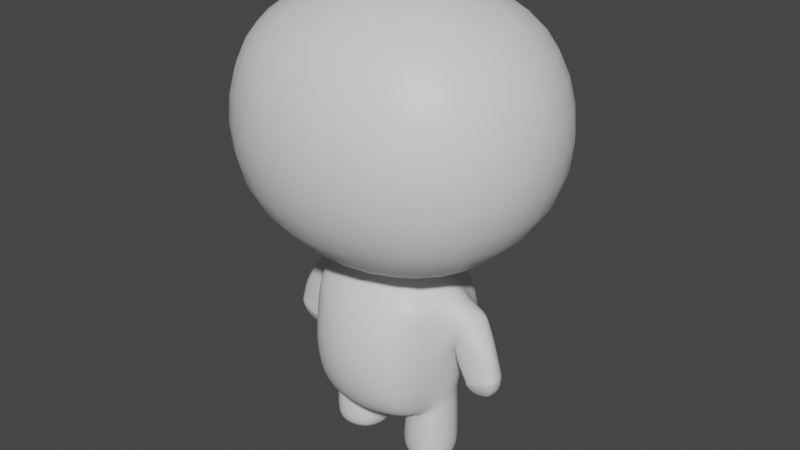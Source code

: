 # Source: fox-v1.blend  (saved by Blender 3.6.11; exported with 4.5.12 LTS)
import bpy
from mathutils import Matrix  # noqa: F401  (used for matrix-valued properties, if any)

bpy.ops.wm.read_factory_settings(use_empty=True)
scene = bpy.context.scene
scene.name = 'Scene'

# ---- collections
col_collection = bpy.data.collections.new('Collection'); scene.collection.children.link(col_collection)

# ---- materials (node trees are filled in below, after node groups)
mat_material = bpy.data.materials.new('Material')
mat_material.alpha_threshold = 0.0
mat_material.use_transparent_shadow = False
mat_material.roughness = 0.5
mat_material.line_color = (0.0, 0.0, 0.0, 1.0)

# ---- material node trees
mat_material.use_nodes = True; mat_material.node_tree.nodes.clear()
_N = mat_material.node_tree.nodes; _L = mat_material.node_tree.links
n0 = _N.new('ShaderNodeOutputMaterial'); n0.name = 'Material Output'; n0.location = (300, 300)
n1 = _N.new('ShaderNodeBsdfPrincipled'); n1.name = 'Principled BSDF'; n1.location = (10, 300)
n1.distribution = 'GGX'
n1.subsurface_method = 'RANDOM_WALK_SKIN'
n1.inputs[3].default_value = 1.45
n1.inputs[27].default_value = (0.0, 0.0, 0.0, 1.0)
n1.inputs[28].default_value = 1.0
_L.new(n1.outputs[0], n0.inputs[0])
n0.is_active_output = True

# ---- world
world_world = bpy.data.worlds.new('World'); scene.world = world_world
world_world.use_nodes = True; world_world.node_tree.nodes.clear()
_N = world_world.node_tree.nodes; _L = world_world.node_tree.links
n0 = _N.new('ShaderNodeOutputWorld'); n0.name = 'World Output'; n0.location = (300, 300)
n1 = _N.new('ShaderNodeBackground'); n1.name = 'Background'; n1.location = (10, 300)
n1.inputs[0].default_value = (0.05088, 0.05088, 0.05088, 1.0)
_L.new(n1.outputs[0], n0.inputs[0])
n0.is_active_output = True
world_world.color = (0.05088, 0.05088, 0.05088)
world_world.use_sun_shadow = False
world_world.sun_shadow_jitter_overblur = 0.0

# ---- meshes
me_cube = bpy.data.meshes.new('Cube')
me_cube.from_pydata([(-0.4877, 0.5012, 0.5577), (-0.6097, 0.5, -0.713), (-0.4153, -0.4928, 0.4749), (-0.4973, -0.5, -0.6451), (-0.7213, 0.1993, -0.6956), (-0.7451, 0.0002094, -0.7473), (-0.6088, -0.1986, -0.6263), (0.0, 0.6096, -0.7799), (-0.2945, 0.5729, -0.7346), (-0.57, -0.5729, -0.3995), (-0.5896, -0.6096, -0.03231), (-0.4969, -0.5592, 0.268), (-0.5571, 0.5831, 0.3368), (-0.5896, 0.6096, -0.03231), (-0.5701, 0.5729, -0.3963), (0.0, -0.6082, 0.6216), (-0.2521, -0.5682, 0.5757), (-0.2945, -0.5729, -0.7346), (0.0, -0.6096, -0.7799), (-0.4417, -0.3011, 0.5539), (-0.4722, 0.2835, 0.6763), (-0.2837, 0.5766, 0.6119), (0.0, 0.611, 0.6266), (0.0, 0.3418, 0.7572), (-0.2506, 0.2195, 0.6954), (0.0, 0.005279, 0.7391), (-0.1733, -0.01646, 0.7225), (0.0, -0.3212, 0.799), (-0.2272, -0.2283, 0.6017), (0.0, -0.7818, -0.4463), (0.0, -0.8395, -0.03865), (0.0, -0.7818, 0.3342), (-0.3137, -0.729, -0.4246), (-0.3312, -0.7818, -0.03715), (-0.3112, -0.729, 0.3176), (-0.7179, -0.2497, -0.4218), (-0.7202, -0.2151, -0.1665), (-0.6105, -0.2106, 0.4224), (-0.771, 0.001225, -0.1394), (-0.7215, 0.008558, 0.4663), (-0.7178, 0.2506, -0.4203), (-0.7257, 0.2181, -0.1629), (-0.6338, 0.2369, 0.5161), (-0.3145, 0.3162, -0.935), (0.0, 0.3331, -1.009), (-0.3319, -1.399e-08, -1.009), (0.0, -5.609e-09, -1.101), (-0.3145, -0.3162, -0.935), (0.0, -0.3331, -1.009), (-0.3137, 0.729, -0.4246), (-0.3312, 0.7818, -0.03715), (-0.3112, 0.729, 0.3176), (0.0, 0.7818, -0.4463), (0.0, 0.8395, -0.03865), (0.0, 0.7818, 0.3342), (-0.4417, -0.3011, 0.5539), (-0.4722, 0.2835, 0.6763), (-0.2506, 0.2195, 0.6954), (-0.1733, -0.01646, 0.7225), (-0.2272, -0.2283, 0.6017), (-0.6105, -0.2106, 0.4224), (-0.7215, 0.008558, 0.4663), (-0.6338, 0.2369, 0.5161), (-0.4329, -0.3309, 0.9626), (-0.4664, 0.3118, 0.9626), (-0.2228, 0.2414, 0.9626), (-0.1378, -0.01799, 0.9626), (-0.1971, -0.2509, 0.9626), (-0.6184, -0.2315, 0.9626), (-0.7405, 0.00951, 0.9626), (-0.6441, 0.2605, 0.9626), (-0.4329, -0.3309, 1.246), (-0.4664, 0.3118, 1.246), (-0.2228, 0.2414, 1.246), (-0.1378, -0.01799, 1.246), (-0.1971, -0.2509, 1.246), (-0.6184, -0.2315, 1.246), (-0.7405, 0.00951, 1.246), (-0.6441, 0.2605, 1.246), (-0.4325, -0.03374, 1.246), (-0.4359, 0.03003, 1.246), (-0.4117, 0.02305, 1.246), (-0.4033, -0.002691, 1.246), (-0.4091, -0.0258, 1.246), (-0.451, -0.02387, 1.246), (-0.4631, 3.796e-05, 1.246), (-0.4535, 0.02495, 1.246), (-0.9493, 0.1447, -0.5238), (-0.9326, 0.000362, -0.5889), (-0.924, -0.1438, -0.5502), (-0.8867, -0.1808, -0.4068), (-0.84, -0.1558, -0.2277), (-0.835, 0.001098, -0.2086), (-0.8212, 0.1819, -0.366), (-0.8495, 0.1584, -0.2331), (-0.927, 0.1447, -0.4719), (-1.04, 0.000362, -0.4645), (-0.9887, -0.1438, -0.5161), (-0.8915, -0.1808, -0.4042), (-0.77, -0.1558, -0.2646), (-0.7571, 0.001098, -0.2497), (-0.8892, 0.1819, -0.3786), (-0.769, 0.1584, -0.2634), (-1.145, 0.1447, -0.2487), (-1.177, 0.000362, -0.2664), (-1.072, -0.1438, -0.2341), (-0.9447, -0.1808, -0.1574), (-0.7862, -0.1558, -0.0617), (-0.7694, 0.001098, -0.05152), (-0.9523, 0.1819, -0.1609), (-0.7857, 0.1584, -0.07054), (-1.215, 0.134, 0.02169), (-1.245, 0.000392, 0.005553), (-1.155, -0.133, 0.02974), (-1.038, -0.1673, 0.1007), (-0.891, -0.1441, 0.1893), (-0.928, 0.001073, 0.1782), (-1.031, 0.1684, 0.1021), (-0.9427, 0.1466, 0.1701), (-1.224, 0.134, 0.04288), (-1.256, 0.0003919, 0.03156), (-1.165, -0.133, 0.05047), (-1.038, -0.1673, 0.1022), (-0.8797, -0.1441, 0.1669), (-0.9166, 0.001073, 0.1527), (-1.095, 0.1684, 0.08899), (-0.869, 0.1466, 0.1617), (-1.198, 0.07673, 0.2164), (-1.216, 0.000552, 0.2095), (-1.21, -0.07551, 0.2103), (-1.075, -0.09506, 0.2561), (-0.9853, -0.08185, 0.295), (-0.9604, 0.0009406, 0.2976), (-1.125, 0.09638, 0.2444), (-0.9694, 0.08395, 0.2942), (-1.071, 0.0007645, 0.291), (-1.071, 0.0007645, 0.291), (-1.071, 0.0007645, 0.291), (-1.071, 0.0007645, 0.291), (-1.135, 0.0007645, 0.2763), (-1.071, 0.0007645, 0.291), (-1.135, 0.0007645, 0.2763), (-1.12, 0.0007645, 0.279)], [], [(23, 24, 26, 25), (25, 26, 28, 27), (22, 21, 24, 23), (21, 0, 20, 24), (28, 19, 2, 16), (27, 28, 16, 15), (29, 30, 33, 32), (30, 31, 34, 33), (31, 15, 16, 34), (34, 16, 2, 11), (33, 34, 11, 10), (32, 33, 10, 9), (17, 32, 9, 3), (18, 29, 32, 17), (36, 37, 39, 38), (38, 39, 42, 41), (3, 9, 35, 6), (9, 10, 36, 35), (10, 11, 37, 36), (11, 2, 19, 37), (42, 20, 0, 12), (41, 42, 12, 13), (40, 41, 13, 14), (4, 40, 14, 1), (43, 44, 46, 45), (45, 46, 48, 47), (1, 8, 43, 4), (8, 7, 44, 43), (47, 48, 18, 17), (6, 47, 17, 3), (5, 45, 47, 6), (4, 43, 45, 5), (49, 50, 53, 52), (50, 51, 54, 53), (1, 14, 49, 8), (14, 13, 50, 49), (13, 12, 51, 50), (12, 0, 21, 51), (51, 21, 22, 54), (8, 49, 52, 7), (26, 24, 57, 58), (37, 19, 55, 60), (39, 37, 60, 61), (24, 20, 56, 57), (28, 26, 58, 59), (42, 39, 61, 62), (20, 42, 62, 56), (19, 28, 59, 55), (56, 62, 70, 64), (62, 61, 69, 70), (55, 59, 67, 63), (59, 58, 66, 67), (60, 55, 63, 68), (61, 60, 68, 69), (57, 56, 64, 65), (58, 57, 65, 66), (64, 70, 78, 72), (70, 69, 77, 78), (63, 67, 75, 71), (67, 66, 74, 75), (68, 63, 71, 76), (69, 68, 76, 77), (65, 64, 72, 73), (66, 65, 73, 74), (76, 71, 79, 84), (77, 76, 84, 85), (73, 72, 80, 81), (74, 73, 81, 82), (72, 78, 86, 80), (78, 77, 85, 86), (71, 75, 83, 79), (75, 74, 82, 83), (38, 41, 94, 92), (5, 6, 89, 88), (40, 4, 87, 93), (36, 38, 92, 91), (35, 36, 91, 90), (6, 35, 90, 89), (41, 40, 93, 94), (4, 5, 88, 87), (93, 87, 95, 101), (92, 94, 102, 100), (90, 91, 99, 98), (87, 88, 96, 95), (89, 90, 98, 97), (94, 93, 101, 102), (91, 92, 100, 99), (88, 89, 97, 96), (96, 97, 105, 104), (101, 95, 103, 109), (100, 102, 110, 108), (98, 99, 107, 106), (95, 96, 104, 103), (97, 98, 106, 105), (102, 101, 109, 110), (99, 100, 108, 107), (104, 105, 113, 112), (109, 103, 111, 117), (108, 110, 118, 116), (106, 107, 115, 114), (103, 104, 112, 111), (105, 106, 114, 113), (110, 109, 117, 118), (107, 108, 116, 115), (111, 112, 120, 119), (113, 114, 122, 121), (118, 117, 125, 126), (115, 116, 124, 123), (112, 113, 121, 120), (117, 111, 119, 125), (116, 118, 126, 124), (114, 115, 123, 122), (125, 119, 127, 133), (124, 126, 134, 132), (122, 123, 131, 130), (119, 120, 128, 127), (121, 122, 130, 129), (126, 125, 133, 134), (123, 124, 132, 131), (120, 121, 129, 128), (128, 129, 137, 136), (133, 127, 135, 141), (132, 134, 142, 140), (130, 131, 139, 138), (127, 128, 136, 135), (129, 130, 138, 137), (134, 133, 141, 142), (131, 132, 140, 139)])
me_cube.polygons.foreach_set('use_smooth', [True] * 128)
_uv = me_cube.uv_layers.new(name='UVMap')
_uv.uv.foreach_set('vector', [0.75, 0.5625, 0.8125, 0.5625, 0.8125, 0.625, 0.75, 0.625, 0.75, 0.625, 0.8125, 0.625, 0.8125, 0.6875, 0.75, 0.6875, 0.75, 0.5, 0.8125, 0.5, 0.8125, 0.5625, 0.75, 0.5625, 0.8125, 0.5, 0.875, 0.5, 0.875, 0.5625, 0.8125, 0.5625, 0.8125, 0.6875, 0.875, 0.6875, 0.875, 0.75, 0.8125, 0.75, 0.75, 0.6875, 0.8125, 0.6875, 0.8125, 0.75, 0.75, 0.75, 0.4375, 0.875, 0.5, 0.875, 0.5, 0.9375, 0.4375, 0.9375, 0.5, 0.875, 0.5625, 0.875, 0.5625, 0.9375, 0.5, 0.9375, 0.5625, 0.875, 0.625, 0.875, 0.625, 0.9375, 0.5625, 0.9375, 0.5625, 0.9375, 0.625, 0.9375, 0.625, 1.0, 0.5625, 1.0, 0.5, 0.9375, 0.5625, 0.9375, 0.5625, 1.0, 0.5, 1.0, 0.4375, 0.9375, 0.5, 0.9375, 0.5, 1.0, 0.4375, 1.0, 0.375, 0.9375, 0.4375, 0.9375, 0.4375, 1.0, 0.375, 1.0, 0.375, 0.875, 0.4375, 0.875, 0.4375, 0.9375, 0.375, 0.9375, 0.5, 0.0625, 0.5625, 0.0625, 0.5625, 0.125, 0.5, 0.125, 0.5, 0.125, 0.5625, 0.125, 0.5625, 0.1875, 0.5, 0.1875, 0.375, 0.0, 0.4375, 0.0, 0.4375, 0.0625, 0.375, 0.0625, 0.4375, 0.0, 0.5, 0.0, 0.5, 0.0625, 0.4375, 0.0625, 0.5, 0.0, 0.5625, 0.0, 0.5625, 0.0625, 0.5, 0.0625, 0.5625, 0.0, 0.625, 0.0, 0.625, 0.0625, 0.5625, 0.0625, 0.5625, 0.1875, 0.625, 0.1875, 0.625, 0.25, 0.5625, 0.25, 0.5, 0.1875, 0.5625, 0.1875, 0.5625, 0.25, 0.5, 0.25, 0.4375, 0.1875, 0.5, 0.1875, 0.5, 0.25, 0.4375, 0.25, 0.375, 0.1875, 0.4375, 0.1875, 0.4375, 0.25, 0.375, 0.25, 0.1875, 0.5625, 0.25, 0.5625, 0.25, 0.625, 0.1875, 0.625, 0.1875, 0.625, 0.25, 0.625, 0.25, 0.6875, 0.1875, 0.6875, 0.125, 0.5, 0.1875, 0.5, 0.1875, 0.5625, 0.125, 0.5625, 0.1875, 0.5, 0.25, 0.5, 0.25, 0.5625, 0.1875, 0.5625, 0.1875, 0.6875, 0.25, 0.6875, 0.25, 0.75, 0.1875, 0.75, 0.125, 0.6875, 0.1875, 0.6875, 0.1875, 0.75, 0.125, 0.75, 0.125, 0.625, 0.1875, 0.625, 0.1875, 0.6875, 0.125, 0.6875, 0.125, 0.5625, 0.1875, 0.5625, 0.1875, 0.625, 0.125, 0.625, 0.4375, 0.3125, 0.5, 0.3125, 0.5, 0.375, 0.4375, 0.375, 0.5, 0.3125, 0.5625, 0.3125, 0.5625, 0.375, 0.5, 0.375, 0.375, 0.25, 0.4375, 0.25, 0.4375, 0.3125, 0.375, 0.3125, 0.4375, 0.25, 0.5, 0.25, 0.5, 0.3125, 0.4375, 0.3125, 0.5, 0.25, 0.5625, 0.25, 0.5625, 0.3125, 0.5, 0.3125, 0.5625, 0.25, 0.625, 0.25, 0.625, 0.3125, 0.5625, 0.3125, 0.5625, 0.3125, 0.625, 0.3125, 0.625, 0.375, 0.5625, 0.375, 0.375, 0.3125, 0.4375, 0.3125, 0.4375, 0.375, 0.375, 0.375, 0.8125, 0.625, 0.8125, 0.5625, 0.8125, 0.5625, 0.8125, 0.625, 0.5625, 0.0625, 0.625, 0.0625, 0.625, 0.0625, 0.5625, 0.0625, 0.5625, 0.125, 0.5625, 0.0625, 0.5625, 0.0625, 0.5625, 0.125, 0.8125, 0.5625, 0.875, 0.5625, 0.875, 0.5625, 0.8125, 0.5625, 0.8125, 0.6875, 0.8125, 0.625, 0.8125, 0.625, 0.8125, 0.6875, 0.5625, 0.1875, 0.5625, 0.125, 0.5625, 0.125, 0.5625, 0.1875, 0.625, 0.1875, 0.5625, 0.1875, 0.5625, 0.1875, 0.625, 0.1875, 0.875, 0.6875, 0.8125, 0.6875, 0.8125, 0.6875, 0.875, 0.6875, 0.625, 0.1875, 0.5625, 0.1875, 0.5625, 0.1875, 0.625, 0.1875, 0.5625, 0.1875, 0.5625, 0.125, 0.5625, 0.125, 0.5625, 0.1875, 0.875, 0.6875, 0.8125, 0.6875, 0.8125, 0.6875, 0.875, 0.6875, 0.8125, 0.6875, 0.8125, 0.625, 0.8125, 0.625, 0.8125, 0.6875, 0.5625, 0.0625, 0.625, 0.0625, 0.625, 0.0625, 0.5625, 0.0625, 0.5625, 0.125, 0.5625, 0.0625, 0.5625, 0.0625, 0.5625, 0.125, 0.8125, 0.5625, 0.875, 0.5625, 0.875, 0.5625, 0.8125, 0.5625, 0.8125, 0.625, 0.8125, 0.5625, 0.8125, 0.5625, 0.8125, 0.625, 0.625, 0.1875, 0.5625, 0.1875, 0.5625, 0.1875, 0.625, 0.1875, 0.5625, 0.1875, 0.5625, 0.125, 0.5625, 0.125, 0.5625, 0.1875, 0.875, 0.6875, 0.8125, 0.6875, 0.8125, 0.6875, 0.875, 0.6875, 0.8125, 0.6875, 0.8125, 0.625, 0.8125, 0.625, 0.8125, 0.6875, 0.5625, 0.0625, 0.625, 0.0625, 0.625, 0.0625, 0.5625, 0.0625, 0.5625, 0.125, 0.5625, 0.0625, 0.5625, 0.0625, 0.5625, 0.125, 0.8125, 0.5625, 0.875, 0.5625, 0.875, 0.5625, 0.8125, 0.5625, 0.8125, 0.625, 0.8125, 0.5625, 0.8125, 0.5625, 0.8125, 0.625, 0.5625, 0.0625, 0.625, 0.0625, 0.625, 0.0625, 0.5625, 0.0625, 0.5625, 0.125, 0.5625, 0.0625, 0.5625, 0.0625, 0.5625, 0.125, 0.8125, 0.5625, 0.875, 0.5625, 0.875, 0.5625, 0.8125, 0.5625, 0.8125, 0.625, 0.8125, 0.5625, 0.8125, 0.5625, 0.8125, 0.625, 0.625, 0.1875, 0.5625, 0.1875, 0.5625, 0.1875, 0.625, 0.1875, 0.5625, 0.1875, 0.5625, 0.125, 0.5625, 0.125, 0.5625, 0.1875, 0.875, 0.6875, 0.8125, 0.6875, 0.8125, 0.6875, 0.875, 0.6875, 0.8125, 0.6875, 0.8125, 0.625, 0.8125, 0.625, 0.8125, 0.6875, 0.5, 0.125, 0.5, 0.1875, 0.5, 0.1875, 0.5, 0.125, 0.125, 0.625, 0.125, 0.6875, 0.125, 0.6875, 0.125, 0.625, 0.4375, 0.1875, 0.375, 0.1875, 0.375, 0.1875, 0.4375, 0.1875, 0.5, 0.0625, 0.5, 0.125, 0.5, 0.125, 0.5, 0.0625, 0.4375, 0.0625, 0.5, 0.0625, 0.5, 0.0625, 0.4375, 0.0625, 0.375, 0.0625, 0.4375, 0.0625, 0.4375, 0.0625, 0.375, 0.0625, 0.5, 0.1875, 0.4375, 0.1875, 0.4375, 0.1875, 0.5, 0.1875, 0.125, 0.5625, 0.125, 0.625, 0.125, 0.625, 0.125, 0.5625, 0.4375, 0.1875, 0.375, 0.1875, 0.375, 0.1875, 0.4375, 0.1875, 0.5, 0.125, 0.5, 0.1875, 0.5, 0.1875, 0.5, 0.125, 0.4375, 0.0625, 0.5, 0.0625, 0.5, 0.0625, 0.4375, 0.0625, 0.125, 0.5625, 0.125, 0.625, 0.125, 0.625, 0.125, 0.5625, 0.375, 0.0625, 0.4375, 0.0625, 0.4375, 0.0625, 0.375, 0.0625, 0.5, 0.1875, 0.4375, 0.1875, 0.4375, 0.1875, 0.5, 0.1875, 0.5, 0.0625, 0.5, 0.125, 0.5, 0.125, 0.5, 0.0625, 0.125, 0.625, 0.125, 0.6875, 0.125, 0.6875, 0.125, 0.625, 0.125, 0.625, 0.125, 0.6875, 0.125, 0.6875, 0.125, 0.625, 0.4375, 0.1875, 0.375, 0.1875, 0.375, 0.1875, 0.4375, 0.1875, 0.5, 0.125, 0.5, 0.1875, 0.5, 0.1875, 0.5, 0.125, 0.4375, 0.0625, 0.5, 0.0625, 0.5, 0.0625, 0.4375, 0.0625, 0.125, 0.5625, 0.125, 0.625, 0.125, 0.625, 0.125, 0.5625, 0.375, 0.0625, 0.4375, 0.0625, 0.4375, 0.0625, 0.375, 0.0625, 0.5, 0.1875, 0.4375, 0.1875, 0.4375, 0.1875, 0.5, 0.1875, 0.5, 0.0625, 0.5, 0.125, 0.5, 0.125, 0.5, 0.0625, 0.125, 0.625, 0.125, 0.6875, 0.125, 0.6875, 0.125, 0.625, 0.4375, 0.1875, 0.375, 0.1875, 0.375, 0.1875, 0.4375, 0.1875, 0.5, 0.125, 0.5, 0.1875, 0.5, 0.1875, 0.5, 0.125, 0.4375, 0.0625, 0.5, 0.0625, 0.5, 0.0625, 0.4375, 0.0625, 0.125, 0.5625, 0.125, 0.625, 0.125, 0.625, 0.125, 0.5625, 0.375, 0.0625, 0.4375, 0.0625, 0.4375, 0.0625, 0.375, 0.0625, 0.5, 0.1875, 0.4375, 0.1875, 0.4375, 0.1875, 0.5, 0.1875, 0.5, 0.0625, 0.5, 0.125, 0.5, 0.125, 0.5, 0.0625, 0.125, 0.5625, 0.125, 0.625, 0.125, 0.625, 0.125, 0.5625, 0.375, 0.0625, 0.4375, 0.0625, 0.4375, 0.0625, 0.375, 0.0625, 0.5, 0.1875, 0.4375, 0.1875, 0.4375, 0.1875, 0.5, 0.1875, 0.5, 0.0625, 0.5, 0.125, 0.5, 0.125, 0.5, 0.0625, 0.125, 0.625, 0.125, 0.6875, 0.125, 0.6875, 0.125, 0.625, 0.4375, 0.1875, 0.375, 0.1875, 0.375, 0.1875, 0.4375, 0.1875, 0.5, 0.125, 0.5, 0.1875, 0.5, 0.1875, 0.5, 0.125, 0.4375, 0.0625, 0.5, 0.0625, 0.5, 0.0625, 0.4375, 0.0625, 0.4375, 0.1875, 0.375, 0.1875, 0.375, 0.1875, 0.4375, 0.1875, 0.5, 0.125, 0.5, 0.1875, 0.5, 0.1875, 0.5, 0.125, 0.4375, 0.0625, 0.5, 0.0625, 0.5, 0.0625, 0.4375, 0.0625, 0.125, 0.5625, 0.125, 0.625, 0.125, 0.625, 0.125, 0.5625, 0.375, 0.0625, 0.4375, 0.0625, 0.4375, 0.0625, 0.375, 0.0625, 0.5, 0.1875, 0.4375, 0.1875, 0.4375, 0.1875, 0.5, 0.1875, 0.5, 0.0625, 0.5, 0.125, 0.5, 0.125, 0.5, 0.0625, 0.125, 0.625, 0.125, 0.6875, 0.125, 0.6875, 0.125, 0.625, 0.125, 0.625, 0.125, 0.6875, 0.125, 0.6875, 0.125, 0.625, 0.4375, 0.1875, 0.375, 0.1875, 0.375, 0.1875, 0.4375, 0.1875, 0.5, 0.125, 0.5, 0.1875, 0.5, 0.1875, 0.5, 0.125, 0.4375, 0.0625, 0.5, 0.0625, 0.5, 0.0625, 0.4375, 0.0625, 0.125, 0.5625, 0.125, 0.625, 0.125, 0.625, 0.125, 0.5625, 0.375, 0.0625, 0.4375, 0.0625, 0.4375, 0.0625, 0.375, 0.0625, 0.5, 0.1875, 0.4375, 0.1875, 0.4375, 0.1875, 0.5, 0.1875, 0.5, 0.0625, 0.5, 0.125, 0.5, 0.125, 0.5, 0.0625])
me_cube.materials.append(mat_material)
me_cube.use_mirror_vertex_groups = False
me_cube.update()
me_cube_001 = bpy.data.meshes.new('Cube.001')
me_cube_001.from_pydata([(0.4846, 0.4846, 0.4846), (0.4846, 0.4846, -0.4846), (0.4846, -0.4846, 0.4846), (0.4846, -0.4846, -0.4846), (0.2895, 0.5492, -0.5492), (9.08e-09, 0.5802, -0.5802), (0.5492, 0.5492, 0.2895), (0.5802, 0.5802, 2.794e-09), (0.5492, 0.5492, -0.2895), (0.5492, -0.5492, 0.2895), (0.5802, -0.5802, 2.794e-09), (0.5492, -0.5492, -0.2895), (0.2895, -0.5492, 0.5492), (-4.54e-09, -0.5802, 0.5802), (0.5492, 0.2895, 0.5492), (0.5802, -5.588e-09, 0.5802), (0.5492, -0.2895, 0.5492), (-2.445e-09, -0.5802, -0.5802), (0.2895, -0.5492, -0.5492), (-2.212e-09, 0.5802, 0.5802), (0.2895, 0.5492, 0.5492), (0.5492, -0.2895, -0.5492), (0.5802, -1.863e-09, -0.5802), (0.5492, 0.2895, -0.5492), (0.305, 0.305, 0.6961), (2.794e-09, 0.3179, 0.7458), (0.3179, 9.313e-10, 0.7458), (-4.657e-09, 1.863e-09, 0.8016), (0.305, -0.305, 0.6961), (-4.657e-09, -0.3179, 0.7458), (0.305, -0.6961, -0.305), (0.3179, -0.7458, -2.794e-09), (0.305, -0.6961, 0.305), (-6.519e-09, -0.7458, -0.3179), (9.313e-09, -0.8016, 4.657e-09), (9.313e-10, -0.7458, 0.3179), (-3.725e-09, 0.3179, -0.7458), (0.305, 0.305, -0.6961), (1.863e-09, -5.588e-09, -0.8016), (0.3179, 1.863e-09, -0.7458), (6.519e-09, -0.3179, -0.7458), (0.305, -0.305, -0.6961), (0.6961, 0.305, -0.305), (0.7458, 0.3179, -3.725e-09), (0.6961, 0.305, 0.305), (0.7458, -6.519e-09, -0.3179), (0.8016, 1.863e-09, 1.863e-09), (0.7458, 9.313e-10, 0.3179), (0.6961, -0.305, -0.305), (0.7458, -0.3179, 8.382e-09), (0.6961, -0.305, 0.305), (1.397e-08, 0.7458, -0.3179), (2.049e-08, 0.8016, 1.863e-09), (-5.588e-09, 0.7458, 0.3179), (0.305, 0.6961, -0.305), (0.3179, 0.7458, 8.382e-09), (0.305, 0.6961, 0.305), (0.4077, 0.5166, -0.5166), (0.1499, 0.5718, -0.5718), (0.5166, 0.5166, 0.4077), (0.5718, 0.5718, 0.1499), (0.5718, 0.5718, -0.1499), (0.5166, 0.5166, -0.4077), (0.5166, -0.5166, 0.4077), (0.5718, -0.5718, 0.1499), (0.5718, -0.5718, -0.1499), (0.5166, -0.5166, -0.4077), (0.4077, -0.5166, 0.5166), (0.1499, -0.5718, 0.5718), (0.5166, 0.4077, 0.5166), (0.5718, 0.1499, 0.5718), (0.5718, -0.1499, 0.5718), (0.5166, -0.4077, 0.5166), (0.1499, -0.5718, -0.5718), (0.4077, -0.5166, -0.5166), (0.1499, 0.5718, 0.5718), (0.4077, 0.5166, 0.5166), (0.5166, -0.4077, -0.5166), (0.5718, -0.1499, -0.5718), (0.5718, 0.1499, -0.5718), (0.5166, 0.4077, -0.5166), (0.1565, 0.3141, 0.7332), (0.3141, 0.1565, 0.7332), (-1.164e-10, 0.1625, 0.7876), (0.1625, 4.424e-09, 0.7876), (0.3141, -0.1565, 0.7332), (-5.704e-09, -0.1625, 0.7876), (0.1565, -0.3141, 0.7332), (0.2946, 0.4378, 0.6352), (-1.863e-09, 0.4591, 0.6763), (-6.519e-09, -0.4591, 0.6763), (0.2946, -0.4378, 0.6352), (0.4378, -0.2946, 0.6352), (0.4591, -5.472e-09, 0.6763), (0.4378, 0.2946, 0.6352), (0.3141, -0.7332, -0.1565), (0.3141, -0.7332, 0.1565), (0.1565, -0.7332, -0.3141), (0.1625, -0.7876, 1.164e-10), (0.1565, -0.7332, 0.3141), (6.985e-10, -0.7876, -0.1625), (8.033e-09, -0.7876, 0.1625), (0.4378, -0.6352, -0.2946), (0.4591, -0.6763, 1.979e-09), (0.4378, -0.6352, 0.2946), (0.2946, -0.6352, 0.4378), (-1.63e-09, -0.6763, 0.4591), (-6.519e-09, -0.6763, -0.4591), (0.2946, -0.6352, -0.4378), (0.1565, 0.3141, -0.7332), (-1.63e-09, 0.1625, -0.7876), (0.3141, 0.1565, -0.7332), (0.1625, 6.985e-10, -0.7876), (7.334e-09, -0.1625, -0.7876), (0.3141, -0.1565, -0.7332), (0.1565, -0.3141, -0.7332), (3.725e-09, 0.4591, -0.6763), (0.2946, 0.4378, -0.6352), (0.4378, 0.2946, -0.6352), (0.4591, 6.985e-10, -0.6763), (0.4378, -0.2946, -0.6352), (0.2946, -0.4378, -0.6352), (6.519e-09, -0.4591, -0.6763), (0.7332, 0.3141, -0.1565), (0.7332, 0.3141, 0.1565), (0.7332, 0.1565, -0.3141), (0.7876, 0.1625, -1.63e-09), (0.7332, 0.1565, 0.3141), (0.7876, 6.985e-10, -0.1625), (0.7876, 8.033e-09, 0.1625), (0.7332, -0.1565, -0.3141), (0.7876, -0.1625, 7.567e-09), (0.7332, -0.1565, 0.3141), (0.7332, -0.3141, -0.1565), (0.7332, -0.3141, 0.1565), (0.6352, 0.4378, -0.2946), (0.6763, 0.4591, 1.863e-09), (0.6352, 0.4378, 0.2946), (0.6352, 0.2946, 0.4378), (0.6763, 6.985e-10, 0.4591), (0.6352, -0.2946, 0.4378), (0.6352, -0.4378, 0.2946), (0.6763, -0.4591, 1.106e-08), (0.6352, -0.4378, -0.2946), (0.6352, -0.2946, -0.4378), (0.6763, -5.472e-09, -0.4591), (0.6352, 0.2946, -0.4378), (1.42e-08, 0.7876, -0.1625), (6.752e-09, 0.7876, 0.1625), (0.1565, 0.7332, -0.3141), (0.1625, 0.7876, 7.567e-09), (0.1565, 0.7332, 0.3141), (0.3141, 0.7332, -0.1565), (0.3141, 0.7332, 0.1565), (-2.328e-10, 0.6763, 0.4591), (0.2946, 0.6352, 0.4378), (0.4378, 0.6352, 0.2946), (0.4591, 0.6763, 1.106e-08), (0.4378, 0.6352, -0.2946), (0.2946, 0.6352, -0.4378), (1.397e-08, 0.6763, -0.4591), (0.1607, 0.1607, 0.7739), (0.1607, -0.1607, 0.7739), (0.4185, 0.4185, 0.5865), (0.152, 0.4531, 0.6656), (0.152, -0.4531, 0.6656), (0.4185, -0.4185, 0.5865), (0.4531, -0.152, 0.6656), (0.4531, 0.152, 0.6656), (0.1607, -0.7739, -0.1607), (0.1607, -0.7739, 0.1607), (0.4185, -0.5865, -0.4185), (0.4531, -0.6656, -0.152), (0.4531, -0.6656, 0.152), (0.4185, -0.5865, 0.4185), (0.152, -0.6656, 0.4531), (0.152, -0.6656, -0.4531), (0.1607, 0.1607, -0.7739), (0.1607, -0.1607, -0.7739), (0.152, 0.4531, -0.6656), (0.4185, 0.4185, -0.5865), (0.4531, 0.152, -0.6656), (0.4531, -0.152, -0.6656), (0.4185, -0.4185, -0.5865), (0.152, -0.4531, -0.6656), (0.7739, 0.1607, -0.1607), (0.7739, 0.1607, 0.1607), (0.7739, -0.1607, -0.1607), (0.7739, -0.1607, 0.1607), (0.5865, 0.4185, -0.4185), (0.6656, 0.4531, -0.152), (0.6656, 0.4531, 0.152), (0.5865, 0.4185, 0.4185), (0.6656, 0.152, 0.4531), (0.6656, -0.152, 0.4531), (0.5865, -0.4185, 0.4185), (0.6656, -0.4531, 0.152), (0.6656, -0.4531, -0.152), (0.5865, -0.4185, -0.4185), (0.6656, -0.152, -0.4531), (0.6656, 0.152, -0.4531), (0.1607, 0.7739, -0.1607), (0.1607, 0.7739, 0.1607), (0.152, 0.6656, 0.4531), (0.4185, 0.5865, 0.4185), (0.4531, 0.6656, 0.152), (0.4531, 0.6656, -0.152), (0.4185, 0.5865, -0.4185), (0.152, 0.6656, -0.4531)], [], [(24, 81, 161, 82), (81, 25, 83, 161), (161, 83, 27, 84), (82, 161, 84, 26), (26, 84, 162, 85), (84, 27, 86, 162), (162, 86, 29, 87), (85, 162, 87, 28), (0, 76, 163, 69), (76, 20, 88, 163), (163, 88, 24, 94), (69, 163, 94, 14), (20, 75, 164, 88), (75, 19, 89, 164), (164, 89, 25, 81), (88, 164, 81, 24), (28, 87, 165, 91), (87, 29, 90, 165), (165, 90, 13, 68), (91, 165, 68, 12), (16, 92, 166, 72), (92, 28, 91, 166), (166, 91, 12, 67), (72, 166, 67, 2), (15, 93, 167, 71), (93, 26, 85, 167), (167, 85, 28, 92), (71, 167, 92, 16), (14, 94, 168, 70), (94, 24, 82, 168), (168, 82, 26, 93), (70, 168, 93, 15), (30, 95, 169, 97), (95, 31, 98, 169), (169, 98, 34, 100), (97, 169, 100, 33), (31, 96, 170, 98), (96, 32, 99, 170), (170, 99, 35, 101), (98, 170, 101, 34), (3, 66, 171, 74), (66, 11, 102, 171), (171, 102, 30, 108), (74, 171, 108, 18), (11, 65, 172, 102), (65, 10, 103, 172), (172, 103, 31, 95), (102, 172, 95, 30), (10, 64, 173, 103), (64, 9, 104, 173), (173, 104, 32, 96), (103, 173, 96, 31), (9, 63, 174, 104), (63, 2, 67, 174), (174, 67, 12, 105), (104, 174, 105, 32), (32, 105, 175, 99), (105, 12, 68, 175), (175, 68, 13, 106), (99, 175, 106, 35), (18, 108, 176, 73), (108, 30, 97, 176), (176, 97, 33, 107), (73, 176, 107, 17), (36, 109, 177, 110), (109, 37, 111, 177), (177, 111, 39, 112), (110, 177, 112, 38), (38, 112, 178, 113), (112, 39, 114, 178), (178, 114, 41, 115), (113, 178, 115, 40), (5, 58, 179, 116), (58, 4, 117, 179), (179, 117, 37, 109), (116, 179, 109, 36), (4, 57, 180, 117), (57, 1, 80, 180), (180, 80, 23, 118), (117, 180, 118, 37), (37, 118, 181, 111), (118, 23, 79, 181), (181, 79, 22, 119), (111, 181, 119, 39), (39, 119, 182, 114), (119, 22, 78, 182), (182, 78, 21, 120), (114, 182, 120, 41), (41, 120, 183, 121), (120, 21, 77, 183), (183, 77, 3, 74), (121, 183, 74, 18), (40, 115, 184, 122), (115, 41, 121, 184), (184, 121, 18, 73), (122, 184, 73, 17), (42, 123, 185, 125), (123, 43, 126, 185), (185, 126, 46, 128), (125, 185, 128, 45), (43, 124, 186, 126), (124, 44, 127, 186), (186, 127, 47, 129), (126, 186, 129, 46), (45, 128, 187, 130), (128, 46, 131, 187), (187, 131, 49, 133), (130, 187, 133, 48), (46, 129, 188, 131), (129, 47, 132, 188), (188, 132, 50, 134), (131, 188, 134, 49), (1, 62, 189, 80), (62, 8, 135, 189), (189, 135, 42, 146), (80, 189, 146, 23), (8, 61, 190, 135), (61, 7, 136, 190), (190, 136, 43, 123), (135, 190, 123, 42), (7, 60, 191, 136), (60, 6, 137, 191), (191, 137, 44, 124), (136, 191, 124, 43), (6, 59, 192, 137), (59, 0, 69, 192), (192, 69, 14, 138), (137, 192, 138, 44), (44, 138, 193, 127), (138, 14, 70, 193), (193, 70, 15, 139), (127, 193, 139, 47), (47, 139, 194, 132), (139, 15, 71, 194), (194, 71, 16, 140), (132, 194, 140, 50), (50, 140, 195, 141), (140, 16, 72, 195), (195, 72, 2, 63), (141, 195, 63, 9), (49, 134, 196, 142), (134, 50, 141, 196), (196, 141, 9, 64), (142, 196, 64, 10), (48, 133, 197, 143), (133, 49, 142, 197), (197, 142, 10, 65), (143, 197, 65, 11), (21, 144, 198, 77), (144, 48, 143, 198), (198, 143, 11, 66), (77, 198, 66, 3), (22, 145, 199, 78), (145, 45, 130, 199), (199, 130, 48, 144), (78, 199, 144, 21), (23, 146, 200, 79), (146, 42, 125, 200), (200, 125, 45, 145), (79, 200, 145, 22), (51, 147, 201, 149), (147, 52, 150, 201), (201, 150, 55, 152), (149, 201, 152, 54), (52, 148, 202, 150), (148, 53, 151, 202), (202, 151, 56, 153), (150, 202, 153, 55), (53, 154, 203, 151), (154, 19, 75, 203), (203, 75, 20, 155), (151, 203, 155, 56), (56, 155, 204, 156), (155, 20, 76, 204), (204, 76, 0, 59), (156, 204, 59, 6), (55, 153, 205, 157), (153, 56, 156, 205), (205, 156, 6, 60), (157, 205, 60, 7), (54, 152, 206, 158), (152, 55, 157, 206), (206, 157, 7, 61), (158, 206, 61, 8), (4, 159, 207, 57), (159, 54, 158, 207), (207, 158, 8, 62), (57, 207, 62, 1), (5, 160, 208, 58), (160, 51, 149, 208), (208, 149, 54, 159), (58, 208, 159, 4)])
me_cube_001.polygons.foreach_set('use_smooth', [True] * 192)
_uv = me_cube_001.uv_layers.new(name='UVMap')
_uv.uv.foreach_set('vector', [0.6875, 0.5625, 0.7188, 0.5625, 0.7188, 0.5938, 0.6875, 0.5938, 0.7188, 0.5625, 0.75, 0.5625, 0.75, 0.5938, 0.7188, 0.5938, 0.7188, 0.5938, 0.75, 0.5938, 0.75, 0.625, 0.7188, 0.625, 0.6875, 0.5938, 0.7188, 0.5938, 0.7188, 0.625, 0.6875, 0.625, 0.6875, 0.625, 0.7188, 0.625, 0.7188, 0.6563, 0.6875, 0.6563, 0.7188, 0.625, 0.75, 0.625, 0.75, 0.6563, 0.7188, 0.6563, 0.7188, 0.6563, 0.75, 0.6563, 0.75, 0.6875, 0.7188, 0.6875, 0.6875, 0.6563, 0.7188, 0.6563, 0.7188, 0.6875, 0.6875, 0.6875, 0.625, 0.5, 0.6563, 0.5, 0.6563, 0.5313, 0.625, 0.5313, 0.6563, 0.5, 0.6875, 0.5, 0.6875, 0.5313, 0.6563, 0.5313, 0.6563, 0.5313, 0.6875, 0.5313, 0.6875, 0.5625, 0.6563, 0.5625, 0.625, 0.5313, 0.6563, 0.5313, 0.6563, 0.5625, 0.625, 0.5625, 0.6875, 0.5, 0.7188, 0.5, 0.7188, 0.5313, 0.6875, 0.5313, 0.7188, 0.5, 0.75, 0.5, 0.75, 0.5313, 0.7188, 0.5313, 0.7188, 0.5313, 0.75, 0.5313, 0.75, 0.5625, 0.7188, 0.5625, 0.6875, 0.5313, 0.7188, 0.5313, 0.7188, 0.5625, 0.6875, 0.5625, 0.6875, 0.6875, 0.7188, 0.6875, 0.7188, 0.7188, 0.6875, 0.7188, 0.7188, 0.6875, 0.75, 0.6875, 0.75, 0.7188, 0.7188, 0.7188, 0.7188, 0.7188, 0.75, 0.7188, 0.75, 0.75, 0.7188, 0.75, 0.6875, 0.7188, 0.7188, 0.7188, 0.7188, 0.75, 0.6875, 0.75, 0.625, 0.6875, 0.6563, 0.6875, 0.6563, 0.7188, 0.625, 0.7188, 0.6563, 0.6875, 0.6875, 0.6875, 0.6875, 0.7188, 0.6563, 0.7188, 0.6563, 0.7188, 0.6875, 0.7188, 0.6875, 0.75, 0.6563, 0.75, 0.625, 0.7188, 0.6563, 0.7188, 0.6563, 0.75, 0.625, 0.75, 0.625, 0.625, 0.6563, 0.625, 0.6563, 0.6563, 0.625, 0.6563, 0.6563, 0.625, 0.6875, 0.625, 0.6875, 0.6563, 0.6563, 0.6563, 0.6563, 0.6563, 0.6875, 0.6563, 0.6875, 0.6875, 0.6563, 0.6875, 0.625, 0.6563, 0.6563, 0.6563, 0.6563, 0.6875, 0.625, 0.6875, 0.625, 0.5625, 0.6563, 0.5625, 0.6563, 0.5938, 0.625, 0.5938, 0.6563, 0.5625, 0.6875, 0.5625, 0.6875, 0.5938, 0.6563, 0.5938, 0.6563, 0.5938, 0.6875, 0.5938, 0.6875, 0.625, 0.6563, 0.625, 0.625, 0.5938, 0.6563, 0.5938, 0.6563, 0.625, 0.625, 0.625, 0.4375, 0.8125, 0.4688, 0.8125, 0.4688, 0.8438, 0.4375, 0.8438, 0.4688, 0.8125, 0.5, 0.8125, 0.5, 0.8438, 0.4688, 0.8438, 0.4688, 0.8438, 0.5, 0.8438, 0.5, 0.875, 0.4688, 0.875, 0.4375, 0.8438, 0.4688, 0.8438, 0.4688, 0.875, 0.4375, 0.875, 0.5, 0.8125, 0.5313, 0.8125, 0.5313, 0.8438, 0.5, 0.8438, 0.5313, 0.8125, 0.5625, 0.8125, 0.5625, 0.8438, 0.5313, 0.8438, 0.5313, 0.8438, 0.5625, 0.8438, 0.5625, 0.875, 0.5313, 0.875, 0.5, 0.8438, 0.5313, 0.8438, 0.5313, 0.875, 0.5, 0.875, 0.375, 0.75, 0.4063, 0.75, 0.4063, 0.7813, 0.375, 0.7813, 0.4063, 0.75, 0.4375, 0.75, 0.4375, 0.7813, 0.4063, 0.7813, 0.4063, 0.7813, 0.4375, 0.7813, 0.4375, 0.8125, 0.4063, 0.8125, 0.375, 0.7813, 0.4063, 0.7813, 0.4063, 0.8125, 0.375, 0.8125, 0.4375, 0.75, 0.4688, 0.75, 0.4688, 0.7813, 0.4375, 0.7813, 0.4688, 0.75, 0.5, 0.75, 0.5, 0.7813, 0.4688, 0.7813, 0.4688, 0.7813, 0.5, 0.7813, 0.5, 0.8125, 0.4688, 0.8125, 0.4375, 0.7813, 0.4688, 0.7813, 0.4688, 0.8125, 0.4375, 0.8125, 0.5, 0.75, 0.5313, 0.75, 0.5313, 0.7813, 0.5, 0.7813, 0.5313, 0.75, 0.5625, 0.75, 0.5625, 0.7813, 0.5313, 0.7813, 0.5313, 0.7813, 0.5625, 0.7813, 0.5625, 0.8125, 0.5313, 0.8125, 0.5, 0.7813, 0.5313, 0.7813, 0.5313, 0.8125, 0.5, 0.8125, 0.5625, 0.75, 0.5938, 0.75, 0.5938, 0.7813, 0.5625, 0.7813, 0.5938, 0.75, 0.625, 0.75, 0.625, 0.7813, 0.5938, 0.7813, 0.5938, 0.7813, 0.625, 0.7813, 0.625, 0.8125, 0.5938, 0.8125, 0.5625, 0.7813, 0.5938, 0.7813, 0.5938, 0.8125, 0.5625, 0.8125, 0.5625, 0.8125, 0.5938, 0.8125, 0.5938, 0.8438, 0.5625, 0.8438, 0.5938, 0.8125, 0.625, 0.8125, 0.625, 0.8438, 0.5938, 0.8438, 0.5938, 0.8438, 0.625, 0.8438, 0.625, 0.875, 0.5938, 0.875, 0.5625, 0.8438, 0.5938, 0.8438, 0.5938, 0.875, 0.5625, 0.875, 0.375, 0.8125, 0.4063, 0.8125, 0.4063, 0.8438, 0.375, 0.8438, 0.4063, 0.8125, 0.4375, 0.8125, 0.4375, 0.8438, 0.4063, 0.8438, 0.4063, 0.8438, 0.4375, 0.8438, 0.4375, 0.875, 0.4063, 0.875, 0.375, 0.8438, 0.4063, 0.8438, 0.4063, 0.875, 0.375, 0.875, 0.25, 0.5625, 0.2813, 0.5625, 0.2813, 0.5938, 0.25, 0.5938, 0.2813, 0.5625, 0.3125, 0.5625, 0.3125, 0.5938, 0.2813, 0.5938, 0.2813, 0.5938, 0.3125, 0.5938, 0.3125, 0.625, 0.2813, 0.625, 0.25, 0.5938, 0.2813, 0.5938, 0.2813, 0.625, 0.25, 0.625, 0.25, 0.625, 0.2813, 0.625, 0.2813, 0.6563, 0.25, 0.6563, 0.2813, 0.625, 0.3125, 0.625, 0.3125, 0.6563, 0.2813, 0.6563, 0.2813, 0.6563, 0.3125, 0.6563, 0.3125, 0.6875, 0.2813, 0.6875, 0.25, 0.6563, 0.2813, 0.6563, 0.2813, 0.6875, 0.25, 0.6875, 0.25, 0.5, 0.2813, 0.5, 0.2813, 0.5313, 0.25, 0.5313, 0.2813, 0.5, 0.3125, 0.5, 0.3125, 0.5313, 0.2813, 0.5313, 0.2813, 0.5313, 0.3125, 0.5313, 0.3125, 0.5625, 0.2813, 0.5625, 0.25, 0.5313, 0.2813, 0.5313, 0.2813, 0.5625, 0.25, 0.5625, 0.3125, 0.5, 0.3438, 0.5, 0.3438, 0.5313, 0.3125, 0.5313, 0.3438, 0.5, 0.375, 0.5, 0.375, 0.5313, 0.3438, 0.5313, 0.3438, 0.5313, 0.375, 0.5313, 0.375, 0.5625, 0.3438, 0.5625, 0.3125, 0.5313, 0.3438, 0.5313, 0.3438, 0.5625, 0.3125, 0.5625, 0.3125, 0.5625, 0.3438, 0.5625, 0.3438, 0.5938, 0.3125, 0.5938, 0.3438, 0.5625, 0.375, 0.5625, 0.375, 0.5938, 0.3438, 0.5938, 0.3438, 0.5938, 0.375, 0.5938, 0.375, 0.625, 0.3438, 0.625, 0.3125, 0.5938, 0.3438, 0.5938, 0.3438, 0.625, 0.3125, 0.625, 0.3125, 0.625, 0.3438, 0.625, 0.3438, 0.6563, 0.3125, 0.6563, 0.3438, 0.625, 0.375, 0.625, 0.375, 0.6563, 0.3438, 0.6563, 0.3438, 0.6563, 0.375, 0.6563, 0.375, 0.6875, 0.3438, 0.6875, 0.3125, 0.6563, 0.3438, 0.6563, 0.3438, 0.6875, 0.3125, 0.6875, 0.3125, 0.6875, 0.3438, 0.6875, 0.3438, 0.7188, 0.3125, 0.7188, 0.3438, 0.6875, 0.375, 0.6875, 0.375, 0.7188, 0.3438, 0.7188, 0.3438, 0.7188, 0.375, 0.7188, 0.375, 0.75, 0.3438, 0.75, 0.3125, 0.7188, 0.3438, 0.7188, 0.3438, 0.75, 0.3125, 0.75, 0.25, 0.6875, 0.2813, 0.6875, 0.2813, 0.7188, 0.25, 0.7188, 0.2813, 0.6875, 0.3125, 0.6875, 0.3125, 0.7188, 0.2813, 0.7188, 0.2813, 0.7188, 0.3125, 0.7188, 0.3125, 0.75, 0.2813, 0.75, 0.25, 0.7188, 0.2813, 0.7188, 0.2813, 0.75, 0.25, 0.75, 0.4375, 0.5625, 0.4688, 0.5625, 0.4688, 0.5938, 0.4375, 0.5938, 0.4688, 0.5625, 0.5, 0.5625, 0.5, 0.5938, 0.4688, 0.5938, 0.4688, 0.5938, 0.5, 0.5938, 0.5, 0.625, 0.4688, 0.625, 0.4375, 0.5938, 0.4688, 0.5938, 0.4688, 0.625, 0.4375, 0.625, 0.5, 0.5625, 0.5313, 0.5625, 0.5313, 0.5938, 0.5, 0.5938, 0.5313, 0.5625, 0.5625, 0.5625, 0.5625, 0.5938, 0.5313, 0.5938, 0.5313, 0.5938, 0.5625, 0.5938, 0.5625, 0.625, 0.5313, 0.625, 0.5, 0.5938, 0.5313, 0.5938, 0.5313, 0.625, 0.5, 0.625, 0.4375, 0.625, 0.4688, 0.625, 0.4688, 0.6563, 0.4375, 0.6563, 0.4688, 0.625, 0.5, 0.625, 0.5, 0.6563, 0.4688, 0.6563, 0.4688, 0.6563, 0.5, 0.6563, 0.5, 0.6875, 0.4688, 0.6875, 0.4375, 0.6563, 0.4688, 0.6563, 0.4688, 0.6875, 0.4375, 0.6875, 0.5, 0.625, 0.5313, 0.625, 0.5313, 0.6563, 0.5, 0.6563, 0.5313, 0.625, 0.5625, 0.625, 0.5625, 0.6563, 0.5313, 0.6563, 0.5313, 0.6563, 0.5625, 0.6563, 0.5625, 0.6875, 0.5313, 0.6875, 0.5, 0.6563, 0.5313, 0.6563, 0.5313, 0.6875, 0.5, 0.6875, 0.375, 0.5, 0.4063, 0.5, 0.4063, 0.5313, 0.375, 0.5313, 0.4063, 0.5, 0.4375, 0.5, 0.4375, 0.5313, 0.4063, 0.5313, 0.4063, 0.5313, 0.4375, 0.5313, 0.4375, 0.5625, 0.4063, 0.5625, 0.375, 0.5313, 0.4063, 0.5313, 0.4063, 0.5625, 0.375, 0.5625, 0.4375, 0.5, 0.4688, 0.5, 0.4688, 0.5313, 0.4375, 0.5313, 0.4688, 0.5, 0.5, 0.5, 0.5, 0.5313, 0.4688, 0.5313, 0.4688, 0.5313, 0.5, 0.5313, 0.5, 0.5625, 0.4688, 0.5625, 0.4375, 0.5313, 0.4688, 0.5313, 0.4688, 0.5625, 0.4375, 0.5625, 0.5, 0.5, 0.5313, 0.5, 0.5313, 0.5313, 0.5, 0.5313, 0.5313, 0.5, 0.5625, 0.5, 0.5625, 0.5313, 0.5313, 0.5313, 0.5313, 0.5313, 0.5625, 0.5313, 0.5625, 0.5625, 0.5313, 0.5625, 0.5, 0.5313, 0.5313, 0.5313, 0.5313, 0.5625, 0.5, 0.5625, 0.5625, 0.5, 0.5938, 0.5, 0.5938, 0.5313, 0.5625, 0.5313, 0.5938, 0.5, 0.625, 0.5, 0.625, 0.5313, 0.5938, 0.5313, 0.5938, 0.5313, 0.625, 0.5313, 0.625, 0.5625, 0.5938, 0.5625, 0.5625, 0.5313, 0.5938, 0.5313, 0.5938, 0.5625, 0.5625, 0.5625, 0.5625, 0.5625, 0.5938, 0.5625, 0.5938, 0.5938, 0.5625, 0.5938, 0.5938, 0.5625, 0.625, 0.5625, 0.625, 0.5938, 0.5938, 0.5938, 0.5938, 0.5938, 0.625, 0.5938, 0.625, 0.625, 0.5938, 0.625, 0.5625, 0.5938, 0.5938, 0.5938, 0.5938, 0.625, 0.5625, 0.625, 0.5625, 0.625, 0.5938, 0.625, 0.5938, 0.6563, 0.5625, 0.6563, 0.5938, 0.625, 0.625, 0.625, 0.625, 0.6563, 0.5938, 0.6563, 0.5938, 0.6563, 0.625, 0.6563, 0.625, 0.6875, 0.5938, 0.6875, 0.5625, 0.6563, 0.5938, 0.6563, 0.5938, 0.6875, 0.5625, 0.6875, 0.5625, 0.6875, 0.5938, 0.6875, 0.5938, 0.7188, 0.5625, 0.7188, 0.5938, 0.6875, 0.625, 0.6875, 0.625, 0.7188, 0.5938, 0.7188, 0.5938, 0.7188, 0.625, 0.7188, 0.625, 0.75, 0.5938, 0.75, 0.5625, 0.7188, 0.5938, 0.7188, 0.5938, 0.75, 0.5625, 0.75, 0.5, 0.6875, 0.5313, 0.6875, 0.5313, 0.7188, 0.5, 0.7188, 0.5313, 0.6875, 0.5625, 0.6875, 0.5625, 0.7188, 0.5313, 0.7188, 0.5313, 0.7188, 0.5625, 0.7188, 0.5625, 0.75, 0.5313, 0.75, 0.5, 0.7188, 0.5313, 0.7188, 0.5313, 0.75, 0.5, 0.75, 0.4375, 0.6875, 0.4688, 0.6875, 0.4688, 0.7188, 0.4375, 0.7188, 0.4688, 0.6875, 0.5, 0.6875, 0.5, 0.7188, 0.4688, 0.7188, 0.4688, 0.7188, 0.5, 0.7188, 0.5, 0.75, 0.4688, 0.75, 0.4375, 0.7188, 0.4688, 0.7188, 0.4688, 0.75, 0.4375, 0.75, 0.375, 0.6875, 0.4063, 0.6875, 0.4063, 0.7188, 0.375, 0.7188, 0.4063, 0.6875, 0.4375, 0.6875, 0.4375, 0.7188, 0.4063, 0.7188, 0.4063, 0.7188, 0.4375, 0.7188, 0.4375, 0.75, 0.4063, 0.75, 0.375, 0.7188, 0.4063, 0.7188, 0.4063, 0.75, 0.375, 0.75, 0.375, 0.625, 0.4063, 0.625, 0.4063, 0.6563, 0.375, 0.6563, 0.4063, 0.625, 0.4375, 0.625, 0.4375, 0.6563, 0.4063, 0.6563, 0.4063, 0.6563, 0.4375, 0.6563, 0.4375, 0.6875, 0.4063, 0.6875, 0.375, 0.6563, 0.4063, 0.6563, 0.4063, 0.6875, 0.375, 0.6875, 0.375, 0.5625, 0.4063, 0.5625, 0.4063, 0.5938, 0.375, 0.5938, 0.4063, 0.5625, 0.4375, 0.5625, 0.4375, 0.5938, 0.4063, 0.5938, 0.4063, 0.5938, 0.4375, 0.5938, 0.4375, 0.625, 0.4063, 0.625, 0.375, 0.5938, 0.4063, 0.5938, 0.4063, 0.625, 0.375, 0.625, 0.4375, 0.375, 0.4688, 0.375, 0.4688, 0.4063, 0.4375, 0.4063, 0.4688, 0.375, 0.5, 0.375, 0.5, 0.4063, 0.4688, 0.4063, 0.4688, 0.4063, 0.5, 0.4063, 0.5, 0.4375, 0.4688, 0.4375, 0.4375, 0.4063, 0.4688, 0.4063, 0.4688, 0.4375, 0.4375, 0.4375, 0.5, 0.375, 0.5313, 0.375, 0.5313, 0.4063, 0.5, 0.4063, 0.5313, 0.375, 0.5625, 0.375, 0.5625, 0.4063, 0.5313, 0.4063, 0.5313, 0.4063, 0.5625, 0.4063, 0.5625, 0.4375, 0.5313, 0.4375, 0.5, 0.4063, 0.5313, 0.4063, 0.5313, 0.4375, 0.5, 0.4375, 0.5625, 0.375, 0.5938, 0.375, 0.5938, 0.4063, 0.5625, 0.4063, 0.5938, 0.375, 0.625, 0.375, 0.625, 0.4063, 0.5938, 0.4063, 0.5938, 0.4063, 0.625, 0.4063, 0.625, 0.4375, 0.5938, 0.4375, 0.5625, 0.4063, 0.5938, 0.4063, 0.5938, 0.4375, 0.5625, 0.4375, 0.5625, 0.4375, 0.5938, 0.4375, 0.5938, 0.4688, 0.5625, 0.4688, 0.5938, 0.4375, 0.625, 0.4375, 0.625, 0.4688, 0.5938, 0.4688, 0.5938, 0.4688, 0.625, 0.4688, 0.625, 0.5, 0.5938, 0.5, 0.5625, 0.4688, 0.5938, 0.4688, 0.5938, 0.5, 0.5625, 0.5, 0.5, 0.4375, 0.5313, 0.4375, 0.5313, 0.4688, 0.5, 0.4688, 0.5313, 0.4375, 0.5625, 0.4375, 0.5625, 0.4688, 0.5313, 0.4688, 0.5313, 0.4688, 0.5625, 0.4688, 0.5625, 0.5, 0.5313, 0.5, 0.5, 0.4688, 0.5313, 0.4688, 0.5313, 0.5, 0.5, 0.5, 0.4375, 0.4375, 0.4688, 0.4375, 0.4688, 0.4688, 0.4375, 0.4688, 0.4688, 0.4375, 0.5, 0.4375, 0.5, 0.4688, 0.4688, 0.4688, 0.4688, 0.4688, 0.5, 0.4688, 0.5, 0.5, 0.4688, 0.5, 0.4375, 0.4688, 0.4688, 0.4688, 0.4688, 0.5, 0.4375, 0.5, 0.375, 0.4375, 0.4063, 0.4375, 0.4063, 0.4688, 0.375, 0.4688, 0.4063, 0.4375, 0.4375, 0.4375, 0.4375, 0.4688, 0.4063, 0.4688, 0.4063, 0.4688, 0.4375, 0.4688, 0.4375, 0.5, 0.4063, 0.5, 0.375, 0.4688, 0.4063, 0.4688, 0.4063, 0.5, 0.375, 0.5, 0.375, 0.375, 0.4063, 0.375, 0.4063, 0.4063, 0.375, 0.4063, 0.4063, 0.375, 0.4375, 0.375, 0.4375, 0.4063, 0.4063, 0.4063, 0.4063, 0.4063, 0.4375, 0.4063, 0.4375, 0.4375, 0.4063, 0.4375, 0.375, 0.4063, 0.4063, 0.4063, 0.4063, 0.4375, 0.375, 0.4375])
me_cube_001.materials.append(mat_material)
me_cube_001.use_mirror_vertex_groups = False
me_cube_001.update()

# ---- objects
ob_cube = bpy.data.objects.new('Cube', me_cube)
ob_cube_001 = bpy.data.objects.new('Cube.001', me_cube_001)

# ---- transforms, parenting, visibility, modifiers, constraints
ob_cube.location = (-0.02381, 3.148e-07, -1.288)
ob_cube.scale = (-0.5773, -0.5773, -0.5773)
ob_cube.lock_rotations_4d = False
ob_cube.empty_display_type = 'ARROWS'
ob_cube.lineart.crease_threshold = 0.0
_m = ob_cube.modifiers.new('Mirror', 'MIRROR')
_m.use_clip = True
_m = ob_cube.modifiers.new('Subdivision', 'SUBSURF')
_m.levels = 2
ob_cube_001.location = (-0.01102, 4.443e-09, 0.006614)
ob_cube_001.scale = (1.15, 1.0, 0.9831)
ob_cube_001.lock_rotations_4d = False
ob_cube_001.empty_display_type = 'ARROWS'
ob_cube_001.lineart.crease_threshold = 0.0
_m = ob_cube_001.modifiers.new('Mirror', 'MIRROR')

# ---- collection membership
col_collection.objects.link(ob_cube)
col_collection.objects.link(ob_cube_001)

# ---- scene / render settings (as saved in the file)
scene.frame_start = 1; scene.frame_end = 250; scene.frame_set(1)
scene.render.engine = 'BLENDER_EEVEE_NEXT'
scene.cycles.sampling_pattern = 'TABULATED_SOBOL'
scene.view_settings.view_transform = 'Filmic'
bpy.context.view_layer.update()

# ---- added for rendering (the .blend has no active camera and no usable light): camera, sun
cam_auto = bpy.data.cameras.new('AutoCamera')
cam_auto.lens = 50.0
cam_auto.sensor_width = 36.0
cam_auto.clip_end = 1000.0
ob_auto_camera = bpy.data.objects.new('AutoCamera', cam_auto)
scene.collection.objects.link(ob_auto_camera)
ob_auto_camera.location = (3.42824, -4.12712, 2.14529)
ob_auto_camera.rotation_euler = (1.09748, -7.21219e-08, 0.694738)
scene.camera = ob_auto_camera
light_auto_sun = bpy.data.lights.new('AutoSun', 'SUN')
light_auto_sun.energy = 3.0
light_auto_sun.angle = 0.0523599
ob_auto_sun = bpy.data.objects.new('AutoSun', light_auto_sun)
scene.collection.objects.link(ob_auto_sun)
ob_auto_sun.rotation_euler = (0.872665, 0.174533, 0.523599)
bpy.context.view_layer.update()
